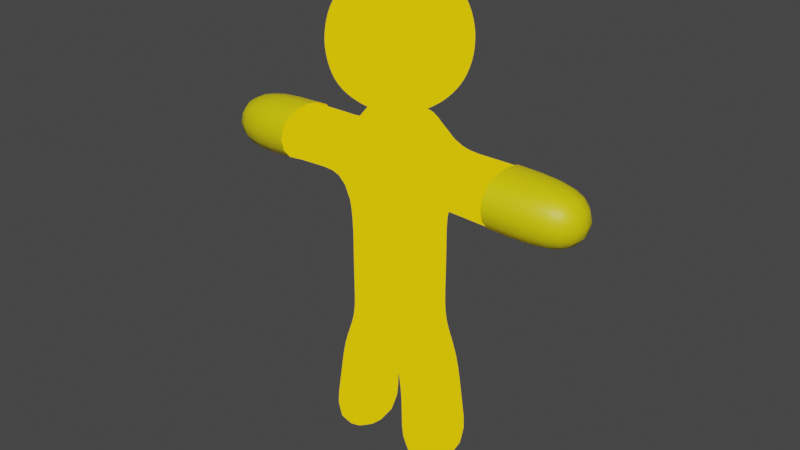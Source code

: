 # Source: Player.blend  (saved by Blender 3.4.6; exported with 4.5.12 LTS)
import bpy
from mathutils import Matrix  # noqa: F401  (used for matrix-valued properties, if any)

bpy.ops.wm.read_factory_settings(use_empty=True)
scene = bpy.context.scene
scene.name = 'Scene'

# ---- collections
col_collection = bpy.data.collections.new('Collection'); scene.collection.children.link(col_collection)

# ---- materials (node trees are filled in below, after node groups)
mat_material = bpy.data.materials.new('Material')
mat_material.alpha_threshold = 0.0
mat_material.use_transparent_shadow = False
mat_material.roughness = 0.5
mat_material.line_color = (0.0, 0.0, 0.0, 1.0)
mat_material_002 = bpy.data.materials.new('Material.002')
mat_material_002.use_transparent_shadow = False

# ---- node groups
ng_auto_smooth = bpy.data.node_groups.new('Auto Smooth', 'GeometryNodeTree')
_s = ng_auto_smooth.interface.new_socket(name='Geometry', in_out='OUTPUT', socket_type='NodeSocketGeometry')
_s = ng_auto_smooth.interface.new_socket(name='Geometry', in_out='INPUT', socket_type='NodeSocketGeometry')
_s = ng_auto_smooth.interface.new_socket(name='Angle', in_out='INPUT', socket_type='NodeSocketFloat')
_s.subtype = 'ANGLE'
_s.min_value = 0.0
_s.max_value = 3.142
ng_auto_smooth.is_modifier = True
_N = ng_auto_smooth.nodes; _L = ng_auto_smooth.links
n0 = _N.new('NodeGroupOutput'); n0.name = 'Group Output'; n0.location = (480, -100)
n1 = _N.new('NodeGroupInput'); n1.name = 'Group Input'; n1.location = (-420, -300)
n2 = _N.new('NodeGroupInput'); n2.name = 'Group Input.001'; n2.location = (-60, -100)
n3 = _N.new('GeometryNodeSetShadeSmooth'); n3.name = 'Set Shade Smooth'; n3.location = (120, -100)
n3.domain = 'EDGE'
n4 = _N.new('GeometryNodeSetShadeSmooth'); n4.name = 'Set Shade Smooth.001'; n4.location = (300, -100)
n5 = _N.new('GeometryNodeInputMeshEdgeAngle'); n5.name = 'Edge Angle'; n5.location = (-420, -220)
n6 = _N.new('GeometryNodeInputEdgeSmooth'); n6.name = 'Is Edge Smooth'; n6.location = (-60, -160)
n7 = _N.new('GeometryNodeInputShadeSmooth'); n7.name = 'Is Face Smooth'; n7.location = (-240, -340)
n8 = _N.new('FunctionNodeBooleanMath'); n8.name = 'Boolean Math'; n8.location = (-60, -220)
n9 = _N.new('FunctionNodeCompare'); n9.name = 'Compare'; n9.location = (-240, -180)
n9.operation = 'LESS_EQUAL'
_L.new(n5.outputs[0], n9.inputs[0])
_L.new(n4.outputs[0], n0.inputs[0])
_L.new(n1.outputs[1], n9.inputs[1])
_L.new(n9.outputs[0], n8.inputs[0])
_L.new(n7.outputs[0], n8.inputs[1])
_L.new(n2.outputs[0], n3.inputs[0])
_L.new(n6.outputs[0], n3.inputs[1])
_L.new(n3.outputs[0], n4.inputs[0])
_L.new(n8.outputs[0], n3.inputs[2])
n0.is_active_output = True

# ---- material node trees
mat_material.use_nodes = True; mat_material.node_tree.nodes.clear()
_N = mat_material.node_tree.nodes; _L = mat_material.node_tree.links
n0 = _N.new('ShaderNodeOutputMaterial'); n0.name = 'Material Output'; n0.location = (300, 300)
n1 = _N.new('ShaderNodeBackground'); n1.name = 'Background'; n1.location = (10, 300)
n1.inputs[0].default_value = (1.0, 0.6378, 0.002064, 1.0)
_L.new(n1.outputs[0], n0.inputs[0])
n0.is_active_output = True
mat_material_002.use_nodes = True; mat_material_002.node_tree.nodes.clear()
_N = mat_material_002.node_tree.nodes; _L = mat_material_002.node_tree.links
n0 = _N.new('ShaderNodeBsdfPrincipled'); n0.name = 'Principled BSDF'; n0.location = (10, 300)
n0.distribution = 'GGX'
n0.subsurface_method = 'RANDOM_WALK_SKIN'
n0.inputs[0].default_value = (0.8, 0.6902, 0.0, 1.0)
n0.inputs[3].default_value = 1.45
n0.inputs[27].default_value = (0.0, 0.0, 0.0, 1.0)
n0.inputs[28].default_value = 1.0
n1 = _N.new('ShaderNodeOutputMaterial'); n1.name = 'Material Output'; n1.location = (300, 300)
_L.new(n0.outputs[0], n1.inputs[0])
n1.is_active_output = True

# ---- world
world_world = bpy.data.worlds.new('World'); scene.world = world_world
world_world.use_nodes = True; world_world.node_tree.nodes.clear()
_N = world_world.node_tree.nodes; _L = world_world.node_tree.links
n0 = _N.new('ShaderNodeOutputWorld'); n0.name = 'World Output'; n0.location = (300, 300)
n1 = _N.new('ShaderNodeBackground'); n1.name = 'Background'; n1.location = (10, 300)
n1.inputs[0].default_value = (0.05088, 0.05088, 0.05088, 1.0)
_L.new(n1.outputs[0], n0.inputs[0])
n0.is_active_output = True
world_world.color = (0.05088, 0.05088, 0.05088)
world_world.use_sun_shadow = False
world_world.sun_shadow_jitter_overblur = 0.0

# ---- meshes
me_cube_002 = bpy.data.meshes.new('Cube.002')
me_cube_002.from_pydata([(-1.548, -0.9721, -0.9234), (-1.114, -1.0, 1.0), (-1.548, 1.028, -0.9234), (-1.114, 1.0, 1.0), (-1.114, -1.0, 3.706), (-1.091, 0.993, 3.333), (-1.114, -1.0, 5.017), (-1.114, 1.0, 5.017), (-0.3387, 1.0, -0.9058), (0.0, 1.0, 1.0), (-0.3387, -1.0, -0.9058), (0.0, -1.0, 1.0), (0.0, 1.0, 3.333), (0.0, -1.0, 3.431), (0.0, 1.0, 5.017), (0.0, -1.0, 5.017), (-5.111, -0.8284, 3.314), (-5.138, 0.8357, 3.353), (-5.111, -0.8284, 5.017), (-5.111, 0.829, 5.017), (-2.06, 1.087, -3.911), (-2.06, -1.084, -3.911), (-0.3454, 1.087, -3.911), (-0.3454, -1.084, -3.911), (-0.8302, -0.3121, 5.8), (-0.8302, 0.3787, 5.8), (0.0, -0.3121, 5.8), (0.0, 0.3787, 5.8), (-1.114, 1.0, 2.276), (-1.114, -1.0, 2.057), (0.0, -1.0, 2.057), (0.0, 1.0, 2.276), (-2.884, -1.0, 5.017), (-2.884, -1.0, 3.589), (-2.884, 1.0, 5.017), (-2.88, 0.9991, 3.403), (-1.086, -1.0, 0.0), (-1.086, 1.0, 0.0), (0.0, -1.0, -0.7095), (0.0, 1.0, -0.7095), (-0.3738, 0.9418, -2.408), (-1.793, 0.9662, -2.426), (-1.793, -0.9157, -2.426), (-0.3738, -0.94, -2.408), (1.548, -0.9721, -0.9234), (1.114, -1.0, 1.0), (1.548, 1.028, -0.9234), (1.114, 1.0, 1.0), (1.114, -1.0, 3.693), (1.091, 0.993, 3.333), (1.114, -1.0, 5.017), (1.114, 1.0, 5.017), (0.3387, 1.0, -0.9058), (0.3387, -1.0, -0.9058), (5.111, -0.8284, 3.314), (5.138, 0.8357, 3.353), (5.111, -0.8284, 5.017), (5.111, 0.829, 5.017), (2.06, 1.087, -3.911), (2.06, -1.084, -3.911), (0.3454, 1.087, -3.911), (0.3454, -1.084, -3.911), (0.8302, -0.3121, 5.8), (0.8302, 0.3787, 5.8), (1.114, 1.0, 2.276), (1.114, -1.0, 2.057), (2.927, -1.0, 5.017), (2.927, -1.0, 3.576), (2.927, 1.0, 5.017), (2.925, 0.9993, 3.401), (1.086, -1.0, 0.0), (1.086, 1.0, 0.0), (0.3738, 0.9418, -2.408), (1.793, 0.9662, -2.426), (1.793, -0.9157, -2.426), (0.3738, -0.94, -2.408), (1.032, 1.032, 8.314), (1.032, 1.032, 6.25), (1.032, -1.032, 8.314), (1.032, -1.032, 6.25), (-1.032, 1.032, 8.314), (-1.032, 1.032, 6.25), (-1.032, -1.032, 8.314), (-1.032, -1.032, 6.25), (-1.183, 0.6124, 6.099), (-1.258, 3.268e-08, 6.023), (-1.183, -0.6124, 6.099), (0.6124, 1.183, 6.099), (1.154e-08, 1.258, 6.023), (-0.6124, 1.183, 6.099), (1.183, 1.183, 7.894), (1.258, 1.258, 7.282), (1.183, 1.183, 6.669), (-1.183, -1.183, 6.669), (-1.258, -1.258, 7.282), (-1.183, -1.183, 7.894), (1.183, -1.183, 7.894), (1.258, -1.258, 7.282), (1.183, -1.183, 6.669), (-1.183, 1.183, 7.894), (-1.258, 1.258, 7.282), (-1.183, 1.183, 6.669), (0.6124, -1.183, 8.465), (-3.845e-09, -1.258, 8.54), (-0.6124, -1.183, 8.465), (1.183, 0.6124, 8.465), (1.258, -3.845e-09, 8.54), (1.183, -0.6124, 8.465), (-0.6124, -1.183, 6.099), (-1.923e-09, -1.258, 6.023), (0.6124, -1.183, 6.099), (-1.183, -0.6124, 8.465), (-1.258, 1.346e-08, 8.54), (-1.183, 0.6124, 8.465), (-0.6124, 1.183, 8.465), (3.845e-09, 1.258, 8.54), (0.6124, 1.183, 8.465), (1.183, -0.6124, 6.099), (1.258, -3.845e-09, 6.023), (1.183, 0.6124, 6.099), (0.6527, 0.6527, 8.787), (1.154e-08, 0.6877, 8.896), (-0.6527, 0.6527, 8.787), (0.6877, -1.346e-08, 8.896), (-1.346e-08, 1.73e-08, 9.015), (-0.6877, 1.154e-08, 8.896), (0.6527, -0.6527, 8.787), (-2.307e-08, -0.6877, 8.896), (-0.6527, -0.6527, 8.787), (0.6527, -1.505, 6.629), (0.6877, -1.614, 7.282), (0.6527, -1.505, 7.934), (-2.115e-08, -1.614, 6.594), (2.692e-08, -1.733, 7.282), (1.923e-08, -1.614, 7.97), (-0.6527, -1.505, 6.629), (-0.6877, -1.614, 7.282), (-0.6527, -1.505, 7.934), (-1.505, -0.6527, 6.629), (-1.614, -0.6877, 7.282), (-1.505, -0.6527, 7.934), (-1.614, 5.191e-08, 6.594), (-1.733, 2.115e-08, 7.282), (-1.614, -3.845e-09, 7.97), (-1.505, 0.6527, 6.629), (-1.614, 0.6877, 7.282), (-1.505, 0.6527, 7.934), (-0.6527, 0.6527, 5.777), (-1.538e-08, 0.6877, 5.668), (0.6527, 0.6527, 5.777), (-0.6877, -2.884e-08, 5.668), (0.0, -1.154e-08, 5.549), (0.6877, 1.154e-08, 5.668), (-0.6527, -0.6527, 5.777), (3.076e-08, -0.6877, 5.668), (0.6527, -0.6527, 5.777), (1.505, 0.6527, 6.629), (1.614, 0.6877, 7.282), (1.505, 0.6527, 7.934), (1.614, -2.884e-08, 6.594), (1.733, 1.923e-08, 7.282), (1.614, 1.923e-08, 7.97), (1.505, -0.6527, 6.629), (1.614, -0.6877, 7.282), (1.505, -0.6527, 7.934), (-0.6527, 1.505, 6.629), (-0.6877, 1.614, 7.282), (-0.6527, 1.505, 7.934), (4.422e-08, 1.614, 6.594), (2.692e-08, 1.733, 7.282), (-1.154e-08, 1.614, 7.97), (0.6527, 1.505, 6.629), (0.6877, 1.614, 7.282), (0.6527, 1.505, 7.934), (2.021, -1.0, 3.634), (2.008, 0.9961, 3.367), (2.021, -1.0, 5.017), (2.021, 1.0, 5.017), (-1.999, -1.0, 3.648), (-1.986, 0.9961, 3.368), (-1.999, -1.0, 5.017), (-1.999, 1.0, 5.017)], [], [(36, 1, 3, 37), (38, 11, 1, 36), (31, 28, 5, 12), (28, 29, 4, 5), (6, 15, 26, 24), (33, 32, 18, 16), (12, 5, 7, 14), (4, 13, 15, 6), (29, 30, 13, 4), (72, 60, 61, 75), (37, 3, 9, 39), (17, 16, 18, 19), (32, 34, 19, 18), (35, 33, 16, 17), (34, 35, 17, 19), (20, 22, 23, 21), (41, 40, 22, 20), (43, 42, 21, 23), (42, 41, 20, 21), (27, 25, 24, 26), (15, 14, 27, 26), (7, 6, 24, 25), (14, 7, 25, 27), (1, 11, 30, 29), (3, 1, 29, 28), (9, 3, 28, 31), (181, 179, 35, 34), (179, 178, 33, 35), (180, 181, 34, 32), (178, 180, 32, 33), (2, 37, 39, 8), (10, 38, 36, 0), (0, 36, 37, 2), (8, 10, 43, 40), (0, 2, 41, 42), (10, 0, 42, 43), (2, 8, 40, 41), (70, 71, 47, 45), (38, 70, 45, 11), (31, 12, 49, 64), (64, 49, 48, 65), (50, 62, 26, 15), (67, 54, 56, 66), (12, 14, 51, 49), (48, 50, 15, 13), (65, 48, 13, 30), (71, 39, 9, 47), (55, 57, 56, 54), (66, 56, 57, 68), (69, 55, 54, 67), (68, 57, 55, 69), (58, 59, 61, 60), (73, 58, 60, 72), (75, 61, 59, 74), (74, 59, 58, 73), (27, 26, 62, 63), (51, 63, 62, 50), (14, 27, 63, 51), (45, 65, 30, 11), (47, 64, 65, 45), (9, 31, 64, 47), (177, 68, 69, 175), (175, 69, 67, 174), (176, 66, 68, 177), (174, 67, 66, 176), (46, 52, 39, 71), (53, 44, 70, 38), (44, 46, 71, 70), (52, 72, 75, 53), (44, 74, 73, 46), (53, 75, 74, 44), (46, 73, 72, 52), (120, 121, 124, 123), (121, 122, 125, 124), (123, 124, 127, 126), (124, 125, 128, 127), (76, 116, 120, 105), (116, 115, 121, 120), (115, 114, 122, 121), (114, 80, 113, 122), (122, 113, 112, 125), (125, 112, 111, 128), (128, 111, 82, 104), (127, 128, 104, 103), (126, 127, 103, 102), (107, 126, 102, 78), (106, 123, 126, 107), (105, 120, 123, 106), (129, 130, 133, 132), (130, 131, 134, 133), (132, 133, 136, 135), (133, 134, 137, 136), (79, 98, 129, 110), (98, 97, 130, 129), (97, 96, 131, 130), (96, 78, 102, 131), (131, 102, 103, 134), (134, 103, 104, 137), (137, 104, 82, 95), (136, 137, 95, 94), (135, 136, 94, 93), (108, 135, 93, 83), (109, 132, 135, 108), (110, 129, 132, 109), (138, 139, 142, 141), (139, 140, 143, 142), (141, 142, 145, 144), (142, 143, 146, 145), (83, 93, 138, 86), (93, 94, 139, 138), (94, 95, 140, 139), (95, 82, 111, 140), (140, 111, 112, 143), (143, 112, 113, 146), (146, 113, 80, 99), (145, 146, 99, 100), (144, 145, 100, 101), (84, 144, 101, 81), (85, 141, 144, 84), (86, 138, 141, 85), (147, 148, 151, 150), (148, 149, 152, 151), (150, 151, 154, 153), (151, 152, 155, 154), (81, 89, 147, 84), (89, 88, 148, 147), (88, 87, 149, 148), (87, 77, 119, 149), (149, 119, 118, 152), (152, 118, 117, 155), (155, 117, 79, 110), (154, 155, 110, 109), (153, 154, 109, 108), (86, 153, 108, 83), (85, 150, 153, 86), (84, 147, 150, 85), (156, 157, 160, 159), (157, 158, 161, 160), (159, 160, 163, 162), (160, 161, 164, 163), (77, 92, 156, 119), (92, 91, 157, 156), (91, 90, 158, 157), (90, 76, 105, 158), (158, 105, 106, 161), (161, 106, 107, 164), (164, 107, 78, 96), (163, 164, 96, 97), (162, 163, 97, 98), (117, 162, 98, 79), (118, 159, 162, 117), (119, 156, 159, 118), (165, 166, 169, 168), (166, 167, 170, 169), (168, 169, 172, 171), (169, 170, 173, 172), (81, 101, 165, 89), (101, 100, 166, 165), (100, 99, 167, 166), (99, 80, 114, 167), (167, 114, 115, 170), (170, 115, 116, 173), (173, 116, 76, 90), (172, 173, 90, 91), (171, 172, 91, 92), (87, 171, 92, 77), (88, 168, 171, 87), (89, 165, 168, 88), (40, 43, 23, 22), (48, 174, 176, 50), (50, 176, 177, 51), (49, 175, 174, 48), (51, 177, 175, 49), (4, 6, 180, 178), (6, 7, 181, 180), (5, 4, 178, 179), (7, 5, 179, 181), (10, 8, 39, 52, 53, 38)])
me_cube_002.polygons.foreach_set('use_smooth', [1, 1, 1, 1, 1, 1, 1, 1, 1, 1, 1, 1, 1, 1, 1, 1, 1, 1, 1, 1, 0, 1, 1, 1, 1, 1, 1, 1, 1, 1, 1, 1, 1, 1, 1, 1, 1, 1, 1, 1, 1, 1, 1, 1, 1, 1, 1, 1, 1, 1, 1, 1, 1, 1, 1, 1, 1, 1, 1, 1, 1, 1, 1, 1, 1, 1, 1, 1, 1, 1, 1, 1, 1, 1, 1, 1, 1, 1, 1, 1, 1, 1, 1, 1, 1, 1, 1, 1, 1, 1, 1, 1, 1, 1, 1, 1, 1, 1, 1, 1, 1, 1, 1, 1, 1, 1, 1, 1, 1, 1, 1, 1, 1, 1, 1, 1, 1, 1, 1, 1, 1, 1, 1, 1, 1, 1, 1, 1, 1, 1, 1, 1, 1, 1, 1, 1, 1, 1, 1, 1, 1, 1, 1, 1, 1, 1, 1, 1, 1, 1, 1, 1, 1, 1, 1, 1, 1, 1, 1, 1, 1, 1, 1, 1, 1, 1, 1, 1, 1, 1, 1, 1, 1, 1, 1, 1, 1, 1])
_uv = me_cube_002.uv_layers.new(name='UVMap')
_uv.uv.foreach_set('vector', [0.5, 0.0, 0.625, 0.0, 0.625, 0.25, 0.5, 0.25, 0.5, 0.875, 0.625, 0.875, 0.625, 1.0, 0.5, 1.0, 0.625, 0.375, 0.625, 0.25, 0.625, 0.25, 0.625, 0.375, 0.625, 0.25, 0.625, 0.0, 0.625, 0.001823, 0.625, 0.25, 0.625, 1.0, 0.625, 0.875, 0.625, 0.875, 0.625, 1.0, 0.625, 1.0, 0.625, 1.0, 0.625, 1.0, 0.625, 1.0, 0.625, 0.375, 0.625, 0.25, 0.625, 0.25, 0.625, 0.375, 0.625, 1.0, 0.625, 0.875, 0.625, 0.875, 0.625, 1.0, 0.625, 1.0, 0.625, 0.875, 0.625, 0.875, 0.625, 1.0, 0.0, 0.0, 0.0, 0.0, 0.0, 0.0, 0.0, 0.0, 0.5, 0.25, 0.625, 0.25, 0.625, 0.375, 0.5, 0.375, 0.625, 0.25, 0.625, 0.0, 0.625, 0.0, 0.625, 0.25, 0.875, 0.75, 0.875, 0.5, 0.875, 0.5, 0.875, 0.75, 0.625, 0.25, 0.625, 0.0007816, 0.625, 0.0, 0.625, 0.25, 0.625, 0.25, 0.625, 0.25, 0.625, 0.25, 0.625, 0.25, 0.125, 0.5, 0.25, 0.5, 0.25, 0.75, 0.125, 0.75, 0.375, 0.25, 0.375, 0.375, 0.375, 0.375, 0.375, 0.25, 0.375, 0.875, 0.375, 1.0, 0.375, 1.0, 0.375, 0.875, 0.375, 0.0, 0.375, 0.25, 0.375, 0.25, 0.375, 0.0, 0.75, 0.5, 0.875, 0.5, 0.875, 0.75, 0.75, 0.75, 0.0, 0.0, 0.0, 0.0, 0.0, 0.0, 0.0, 0.0, 0.875, 0.5, 0.875, 0.75, 0.875, 0.75, 0.875, 0.5, 0.625, 0.375, 0.625, 0.25, 0.625, 0.25, 0.625, 0.375, 0.625, 1.0, 0.625, 0.875, 0.625, 0.875, 0.625, 1.0, 0.625, 0.25, 0.625, 0.0, 0.625, 0.0, 0.625, 0.25, 0.625, 0.375, 0.625, 0.25, 0.625, 0.25, 0.625, 0.375, 0.625, 0.25, 0.625, 0.25, 0.625, 0.25, 0.625, 0.25, 0.625, 0.25, 0.625, 0.001302, 0.625, 0.0007816, 0.625, 0.25, 0.875, 0.75, 0.875, 0.5, 0.875, 0.5, 0.875, 0.75, 0.625, 1.0, 0.625, 1.0, 0.625, 1.0, 0.625, 1.0, 0.375, 0.25, 0.5, 0.25, 0.5, 0.375, 0.375, 0.375, 0.375, 0.875, 0.5, 0.875, 0.5, 1.0, 0.375, 1.0, 0.375, 0.0, 0.5, 0.0, 0.5, 0.25, 0.375, 0.25, 0.0, 0.0, 0.0, 0.0, 0.0, 0.0, 0.0, 0.0, 0.375, 0.0, 0.375, 0.25, 0.375, 0.25, 0.375, 0.0, 0.375, 0.875, 0.375, 1.0, 0.375, 1.0, 0.375, 0.875, 0.375, 0.25, 0.375, 0.375, 0.375, 0.375, 0.375, 0.25, 0.5, 0.0, 0.5, 0.25, 0.625, 0.25, 0.625, 0.0, 0.5, 0.875, 0.5, 1.0, 0.625, 1.0, 0.625, 0.875, 0.625, 0.375, 0.625, 0.375, 0.625, 0.25, 0.625, 0.25, 0.625, 0.25, 0.625, 0.25, 0.625, 0.001791, 0.625, 0.0, 0.625, 1.0, 0.625, 1.0, 0.625, 0.875, 0.625, 0.875, 0.625, 1.0, 0.625, 1.0, 0.625, 1.0, 0.625, 1.0, 0.625, 0.375, 0.625, 0.375, 0.625, 0.25, 0.625, 0.25, 0.625, 1.0, 0.625, 1.0, 0.625, 0.875, 0.625, 0.875, 0.625, 1.0, 0.625, 1.0, 0.625, 0.875, 0.625, 0.875, 0.5, 0.25, 0.5, 0.375, 0.625, 0.375, 0.625, 0.25, 0.625, 0.25, 0.625, 0.25, 0.625, 0.0, 0.625, 0.0, 0.875, 0.75, 0.875, 0.75, 0.875, 0.5, 0.875, 0.5, 0.625, 0.25, 0.625, 0.25, 0.625, 0.0, 0.625, 0.0007217, 0.625, 0.25, 0.625, 0.25, 0.625, 0.25, 0.625, 0.25, 0.125, 0.5, 0.125, 0.75, 0.25, 0.75, 0.25, 0.5, 0.375, 0.25, 0.375, 0.25, 0.375, 0.375, 0.375, 0.375, 0.375, 0.875, 0.375, 0.875, 0.375, 1.0, 0.375, 1.0, 0.375, 0.0, 0.375, 0.0, 0.375, 0.25, 0.375, 0.25, 0.75, 0.5, 0.75, 0.75, 0.875, 0.75, 0.875, 0.5, 0.875, 0.5, 0.875, 0.5, 0.875, 0.75, 0.875, 0.75, 0.625, 0.375, 0.625, 0.375, 0.625, 0.25, 0.625, 0.25, 0.625, 1.0, 0.625, 1.0, 0.625, 0.875, 0.625, 0.875, 0.625, 0.25, 0.625, 0.25, 0.625, 0.0, 0.625, 0.0, 0.625, 0.375, 0.625, 0.375, 0.625, 0.25, 0.625, 0.25, 0.625, 0.25, 0.625, 0.25, 0.625, 0.25, 0.625, 0.25, 0.625, 0.25, 0.625, 0.25, 0.625, 0.0007217, 0.625, 0.001256, 0.875, 0.75, 0.875, 0.75, 0.875, 0.5, 0.875, 0.5, 0.625, 1.0, 0.625, 1.0, 0.625, 1.0, 0.625, 1.0, 0.375, 0.25, 0.375, 0.375, 0.5, 0.375, 0.5, 0.25, 0.375, 0.875, 0.375, 1.0, 0.5, 1.0, 0.5, 0.875, 0.375, 0.0, 0.375, 0.25, 0.5, 0.25, 0.5, 0.0, 0.0, 0.0, 0.0, 0.0, 0.0, 0.0, 0.0, 0.0, 0.375, 0.0, 0.375, 0.0, 0.375, 0.25, 0.375, 0.25, 0.375, 0.875, 0.375, 0.875, 0.375, 1.0, 0.375, 1.0, 0.375, 0.25, 0.375, 0.25, 0.375, 0.375, 0.375, 0.375, 0.6875, 0.5625, 0.75, 0.5625, 0.75, 0.625, 0.6875, 0.625, 0.75, 0.5625, 0.8125, 0.5625, 0.8125, 0.625, 0.75, 0.625, 0.6875, 0.625, 0.75, 0.625, 0.75, 0.6875, 0.6875, 0.6875, 0.75, 0.625, 0.8125, 0.625, 0.8125, 0.6875, 0.75, 0.6875, 0.625, 0.5, 0.6875, 0.5, 0.6875, 0.5625, 0.625, 0.5625, 0.6875, 0.5, 0.75, 0.5, 0.75, 0.5625, 0.6875, 0.5625, 0.75, 0.5, 0.8125, 0.5, 0.8125, 0.5625, 0.75, 0.5625, 0.8125, 0.5, 0.875, 0.5, 0.875, 0.5625, 0.8125, 0.5625, 0.8125, 0.5625, 0.875, 0.5625, 0.875, 0.625, 0.8125, 0.625, 0.8125, 0.625, 0.875, 0.625, 0.875, 0.6875, 0.8125, 0.6875, 0.8125, 0.6875, 0.875, 0.6875, 0.875, 0.75, 0.8125, 0.75, 0.75, 0.6875, 0.8125, 0.6875, 0.8125, 0.75, 0.75, 0.75, 0.6875, 0.6875, 0.75, 0.6875, 0.75, 0.75, 0.6875, 0.75, 0.625, 0.6875, 0.6875, 0.6875, 0.6875, 0.75, 0.625, 0.75, 0.625, 0.625, 0.6875, 0.625, 0.6875, 0.6875, 0.625, 0.6875, 0.625, 0.5625, 0.6875, 0.5625, 0.6875, 0.625, 0.625, 0.625, 0.4375, 0.8125, 0.5, 0.8125, 0.5, 0.875, 0.4375, 0.875, 0.5, 0.8125, 0.5625, 0.8125, 0.5625, 0.875, 0.5, 0.875, 0.4375, 0.875, 0.5, 0.875, 0.5, 0.9375, 0.4375, 0.9375, 0.5, 0.875, 0.5625, 0.875, 0.5625, 0.9375, 0.5, 0.9375, 0.375, 0.75, 0.4375, 0.75, 0.4375, 0.8125, 0.375, 0.8125, 0.4375, 0.75, 0.5, 0.75, 0.5, 0.8125, 0.4375, 0.8125, 0.5, 0.75, 0.5625, 0.75, 0.5625, 0.8125, 0.5, 0.8125, 0.5625, 0.75, 0.625, 0.75, 0.625, 0.8125, 0.5625, 0.8125, 0.5625, 0.8125, 0.625, 0.8125, 0.625, 0.875, 0.5625, 0.875, 0.5625, 0.875, 0.625, 0.875, 0.625, 0.9375, 0.5625, 0.9375, 0.5625, 0.9375, 0.625, 0.9375, 0.625, 1.0, 0.5625, 1.0, 0.5, 0.9375, 0.5625, 0.9375, 0.5625, 1.0, 0.5, 1.0, 0.4375, 0.9375, 0.5, 0.9375, 0.5, 1.0, 0.4375, 1.0, 0.375, 0.9375, 0.4375, 0.9375, 0.4375, 1.0, 0.375, 1.0, 0.375, 0.875, 0.4375, 0.875, 0.4375, 0.9375, 0.375, 0.9375, 0.375, 0.8125, 0.4375, 0.8125, 0.4375, 0.875, 0.375, 0.875, 0.4375, 0.0625, 0.5, 0.0625, 0.5, 0.125, 0.4375, 0.125, 0.5, 0.0625, 0.5625, 0.0625, 0.5625, 0.125, 0.5, 0.125, 0.4375, 0.125, 0.5, 0.125, 0.5, 0.1875, 0.4375, 0.1875, 0.5, 0.125, 0.5625, 0.125, 0.5625, 0.1875, 0.5, 0.1875, 0.375, 0.0, 0.4375, 0.0, 0.4375, 0.0625, 0.375, 0.0625, 0.4375, 0.0, 0.5, 0.0, 0.5, 0.0625, 0.4375, 0.0625, 0.5, 0.0, 0.5625, 0.0, 0.5625, 0.0625, 0.5, 0.0625, 0.5625, 0.0, 0.625, 0.0, 0.625, 0.0625, 0.5625, 0.0625, 0.5625, 0.0625, 0.625, 0.0625, 0.625, 0.125, 0.5625, 0.125, 0.5625, 0.125, 0.625, 0.125, 0.625, 0.1875, 0.5625, 0.1875, 0.5625, 0.1875, 0.625, 0.1875, 0.625, 0.25, 0.5625, 0.25, 0.5, 0.1875, 0.5625, 0.1875, 0.5625, 0.25, 0.5, 0.25, 0.4375, 0.1875, 0.5, 0.1875, 0.5, 0.25, 0.4375, 0.25, 0.375, 0.1875, 0.4375, 0.1875, 0.4375, 0.25, 0.375, 0.25, 0.375, 0.125, 0.4375, 0.125, 0.4375, 0.1875, 0.375, 0.1875, 0.375, 0.0625, 0.4375, 0.0625, 0.4375, 0.125, 0.375, 0.125, 0.1875, 0.5625, 0.25, 0.5625, 0.25, 0.625, 0.1875, 0.625, 0.25, 0.5625, 0.3125, 0.5625, 0.3125, 0.625, 0.25, 0.625, 0.1875, 0.625, 0.25, 0.625, 0.25, 0.6875, 0.1875, 0.6875, 0.25, 0.625, 0.3125, 0.625, 0.3125, 0.6875, 0.25, 0.6875, 0.125, 0.5, 0.1875, 0.5, 0.1875, 0.5625, 0.125, 0.5625, 0.1875, 0.5, 0.25, 0.5, 0.25, 0.5625, 0.1875, 0.5625, 0.25, 0.5, 0.3125, 0.5, 0.3125, 0.5625, 0.25, 0.5625, 0.3125, 0.5, 0.375, 0.5, 0.375, 0.5625, 0.3125, 0.5625, 0.3125, 0.5625, 0.375, 0.5625, 0.375, 0.625, 0.3125, 0.625, 0.3125, 0.625, 0.375, 0.625, 0.375, 0.6875, 0.3125, 0.6875, 0.3125, 0.6875, 0.375, 0.6875, 0.375, 0.75, 0.3125, 0.75, 0.25, 0.6875, 0.3125, 0.6875, 0.3125, 0.75, 0.25, 0.75, 0.1875, 0.6875, 0.25, 0.6875, 0.25, 0.75, 0.1875, 0.75, 0.125, 0.6875, 0.1875, 0.6875, 0.1875, 0.75, 0.125, 0.75, 0.125, 0.625, 0.1875, 0.625, 0.1875, 0.6875, 0.125, 0.6875, 0.125, 0.5625, 0.1875, 0.5625, 0.1875, 0.625, 0.125, 0.625, 0.4375, 0.5625, 0.5, 0.5625, 0.5, 0.625, 0.4375, 0.625, 0.5, 0.5625, 0.5625, 0.5625, 0.5625, 0.625, 0.5, 0.625, 0.4375, 0.625, 0.5, 0.625, 0.5, 0.6875, 0.4375, 0.6875, 0.5, 0.625, 0.5625, 0.625, 0.5625, 0.6875, 0.5, 0.6875, 0.375, 0.5, 0.4375, 0.5, 0.4375, 0.5625, 0.375, 0.5625, 0.4375, 0.5, 0.5, 0.5, 0.5, 0.5625, 0.4375, 0.5625, 0.5, 0.5, 0.5625, 0.5, 0.5625, 0.5625, 0.5, 0.5625, 0.5625, 0.5, 0.625, 0.5, 0.625, 0.5625, 0.5625, 0.5625, 0.5625, 0.5625, 0.625, 0.5625, 0.625, 0.625, 0.5625, 0.625, 0.5625, 0.625, 0.625, 0.625, 0.625, 0.6875, 0.5625, 0.6875, 0.5625, 0.6875, 0.625, 0.6875, 0.625, 0.75, 0.5625, 0.75, 0.5, 0.6875, 0.5625, 0.6875, 0.5625, 0.75, 0.5, 0.75, 0.4375, 0.6875, 0.5, 0.6875, 0.5, 0.75, 0.4375, 0.75, 0.375, 0.6875, 0.4375, 0.6875, 0.4375, 0.75, 0.375, 0.75, 0.375, 0.625, 0.4375, 0.625, 0.4375, 0.6875, 0.375, 0.6875, 0.375, 0.5625, 0.4375, 0.5625, 0.4375, 0.625, 0.375, 0.625, 0.4375, 0.3125, 0.5, 0.3125, 0.5, 0.375, 0.4375, 0.375, 0.5, 0.3125, 0.5625, 0.3125, 0.5625, 0.375, 0.5, 0.375, 0.4375, 0.375, 0.5, 0.375, 0.5, 0.4375, 0.4375, 0.4375, 0.5, 0.375, 0.5625, 0.375, 0.5625, 0.4375, 0.5, 0.4375, 0.375, 0.25, 0.4375, 0.25, 0.4375, 0.3125, 0.375, 0.3125, 0.4375, 0.25, 0.5, 0.25, 0.5, 0.3125, 0.4375, 0.3125, 0.5, 0.25, 0.5625, 0.25, 0.5625, 0.3125, 0.5, 0.3125, 0.5625, 0.25, 0.625, 0.25, 0.625, 0.3125, 0.5625, 0.3125, 0.5625, 0.3125, 0.625, 0.3125, 0.625, 0.375, 0.5625, 0.375, 0.5625, 0.375, 0.625, 0.375, 0.625, 0.4375, 0.5625, 0.4375, 0.5625, 0.4375, 0.625, 0.4375, 0.625, 0.5, 0.5625, 0.5, 0.5, 0.4375, 0.5625, 0.4375, 0.5625, 0.5, 0.5, 0.5, 0.4375, 0.4375, 0.5, 0.4375, 0.5, 0.5, 0.4375, 0.5, 0.375, 0.4375, 0.4375, 0.4375, 0.4375, 0.5, 0.375, 0.5, 0.375, 0.375, 0.4375, 0.375, 0.4375, 0.4375, 0.375, 0.4375, 0.375, 0.3125, 0.4375, 0.3125, 0.4375, 0.375, 0.375, 0.375, 0.0, 0.0, 0.0, 0.0, 0.0, 0.0, 0.0, 0.0, 0.625, 1.0, 0.625, 1.0, 0.625, 1.0, 0.625, 1.0, 0.875, 0.75, 0.875, 0.75, 0.875, 0.5, 0.875, 0.5, 0.625, 0.25, 0.625, 0.25, 0.625, 0.001256, 0.625, 0.001791, 0.625, 0.25, 0.625, 0.25, 0.625, 0.25, 0.625, 0.25, 0.625, 1.0, 0.625, 1.0, 0.625, 1.0, 0.625, 1.0, 0.875, 0.75, 0.875, 0.5, 0.875, 0.5, 0.875, 0.75, 0.625, 0.25, 0.625, 0.001823, 0.625, 0.001302, 0.625, 0.25, 0.625, 0.25, 0.625, 0.25, 0.625, 0.25, 0.625, 0.25, 0.375, 0.875, 0.375, 0.375, 0.5, 0.375, 0.0, 0.0, 0.375, 0.875, 0.5, 0.875])
me_cube_002.materials.append(mat_material)
me_cube_002.update()
me_cube_005 = bpy.data.meshes.new('Cube.005')
me_cube_005.from_pydata([(-5.329, -0.8636, 3.275), (-5.357, 0.8711, 3.316), (-5.329, -0.8636, 5.051), (-5.329, 0.8642, 5.051), (-3.006, -1.042, 5.051), (-3.006, -1.042, 3.563), (-3.006, 1.042, 5.051), (-3.003, 1.041, 3.368), (5.328, -0.8636, 3.275), (5.356, 0.8711, 3.316), (5.328, -0.8636, 5.051), (5.328, 0.8642, 5.051), (3.051, -1.042, 5.051), (3.051, -1.042, 3.548), (3.051, 1.042, 5.051), (3.049, 1.042, 3.366)], [], [(5, 4, 2, 0), (1, 0, 2, 3), (4, 6, 3, 2), (7, 5, 0, 1), (6, 7, 1, 3), (13, 8, 10, 12), (9, 11, 10, 8), (12, 10, 11, 14), (15, 9, 8, 13), (14, 11, 9, 15)])
me_cube_005.polygons.foreach_set('use_smooth', [True] * 10)
_uv = me_cube_005.uv_layers.new(name='UVMap')
_uv.uv.foreach_set('vector', [0.625, 1.0, 0.625, 1.0, 0.625, 1.0, 0.625, 1.0, 0.625, 0.25, 0.625, 0.0, 0.625, 0.0, 0.625, 0.25, 0.875, 0.75, 0.875, 0.5, 0.875, 0.5, 0.875, 0.75, 0.625, 0.25, 0.625, 0.0007816, 0.625, 0.0, 0.625, 0.25, 0.625, 0.25, 0.625, 0.25, 0.625, 0.25, 0.625, 0.25, 0.625, 1.0, 0.625, 1.0, 0.625, 1.0, 0.625, 1.0, 0.625, 0.25, 0.625, 0.25, 0.625, 0.0, 0.625, 0.0, 0.875, 0.75, 0.875, 0.75, 0.875, 0.5, 0.875, 0.5, 0.625, 0.25, 0.625, 0.25, 0.625, 0.0, 0.625, 0.0007217, 0.625, 0.25, 0.625, 0.25, 0.625, 0.25, 0.625, 0.25])
me_cube_005.materials.append(mat_material_002)
me_cube_005.update()
arm_armature = bpy.data.armatures.new('Armature')  # bones are not reproduced

# ---- objects
ob_cube_001 = bpy.data.objects.new('Cube.001', me_cube_002)
ob_armature = bpy.data.objects.new('Armature', arm_armature)
ob_cube_004 = bpy.data.objects.new('Cube.004', me_cube_005)

# ---- transforms, parenting, visibility, modifiers, constraints
ob_cube_001.parent = ob_armature
ob_cube_001.matrix_parent_inverse = Matrix(((0.6783, -0.0, 0.0, -0.0), (-0.0, 0.6783, -0.0, 0.0), (0.0, -0.0, 0.6783, -2.425), (-0.0, 0.0, -0.0, 1.0)))
ob_cube_001.location = (0.0, 0.0, 3.855)
_vg = ob_cube_001.vertex_groups.new(name='Bone')
for _i, _w in zip([1, 3, 8, 9, 10, 11, 28, 29, 30, 31, 36, 37, 38, 39, 45, 47, 52, 53, 64, 65, 70, 71], [0.6967, 0.7046, 0.09746, 0.788, 0.06907, 0.7838, 0.1062, 0.1077, 0.1102, 0.1017, 0.1546, 0.1512, 0.5859, 0.543, 0.6965, 0.7045, 0.09746, 0.06907, 0.1063, 0.1079, 0.1545, 0.1512]): _vg.add([_i], _w, 'REPLACE')
_vg = ob_cube_001.vertex_groups.new(name='Bone.001')
for _i, _w in zip([1, 3, 4, 5, 9, 11, 12, 13, 28, 29, 30, 31, 45, 47, 48, 49, 64, 65], [0.1263, 0.1213, 0.06391, 0.08929, 0.1057, 0.1155, 0.09184, 0.08102, 0.73, 0.7468, 0.7718, 0.7592, 0.1264, 0.1213, 0.06456, 0.08889, 0.7295, 0.7462]): _vg.add([_i], _w, 'REPLACE')
_vg = ob_cube_001.vertex_groups.new(name='Bone.002')
for _i, _w in zip([4, 5, 12, 13, 30, 31, 48, 49], [0.07518, 0.08205, 0.6259, 0.64, 0.05475, 0.07059, 0.07533, 0.08157]): _vg.add([_i], _w, 'REPLACE')
_vg = ob_cube_001.vertex_groups.new(name='Bone.003')
_vg = ob_cube_001.vertex_groups.new(name='Brazo.L')
for _i, _w in zip([12, 13, 14, 15, 25, 26, 27, 48, 49, 50, 51, 55, 62, 63, 64, 65, 66, 67, 68, 69, 174, 175, 176, 177], [0.1021, 0.1015, 0.05174, 0.05174, 0.0002379, 0.06137, 0.08667, 0.7999, 0.765, 0.764, 0.7694, 0.001099, 0.2224, 0.219, 0.1072, 0.08729, 0.09906, 0.0826, 0.09752, 0.0906, 0.8843, 0.8727, 0.8607, 0.8594]): _vg.add([_i], _w, 'REPLACE')
_vg = ob_cube_001.vertex_groups.new(name='Brazo.L.001')
_vg = ob_cube_001.vertex_groups.new(name='Brazo.L.002')
for _i, _w in zip([54, 55, 56, 57, 66, 67, 68, 69, 174, 175, 176, 177], [0.9912, 0.9736, 0.9895, 0.9887, 0.8973, 0.915, 0.8989, 0.9062, 0.09089, 0.09616, 0.107, 0.1084]): _vg.add([_i], _w, 'REPLACE')
_vg = ob_cube_001.vertex_groups.new(name='Bone.004')
for _i, _w in zip([6, 7, 12, 13, 14, 15, 24, 25, 26, 27, 50, 51, 62, 63, 176, 177, 180, 181], [0.1939, 0.183, 0.05949, 0.05908, 0.8656, 0.8664, 0.7416, 0.7394, 0.8585, 0.806, 0.1923, 0.1816, 0.7414, 0.7393, 0.003504, 0.000705, 0.005528, 0.002481]): _vg.add([_i], _w, 'REPLACE')
_vg = ob_cube_001.vertex_groups.new(name='Bone.005')
_vg.add([76, 77, 78, 79, 80, 81, 82, 83, 84, 85, 86, 87, 88, 89, 90, 91, 92, 93, 94, 95, 96, 97, 98, 99, 100, 101, 102, 103, 104, 105, 106, 107, 108, 109, 110, 111, 112, 113, 114, 115, 116, 117, 118, 119, 120, 121, 122, 123, 124, 125, 126, 127, 128, 129, 130, 131, 132, 133, 134, 135, 136, 137, 138, 139, 140, 141, 142, 143, 144, 145, 146, 147, 148, 149, 150, 151, 152, 153, 154, 155, 156, 157, 158, 159, 160, 161, 162, 163, 164, 165, 166, 167, 168, 169, 170, 171, 172, 173], 1.0, 'REPLACE')
_vg = ob_cube_001.vertex_groups.new(name='Brazo.R')
for _i, _w in zip([4, 5, 6, 7, 12, 13, 14, 15, 24, 25, 26, 27, 28, 29, 32, 33, 34, 35, 63, 178, 179, 180, 181], [0.8002, 0.7634, 0.7616, 0.7672, 0.1021, 0.1015, 0.05174, 0.05173, 0.222, 0.2188, 0.06155, 0.08667, 0.1067, 0.08672, 0.09941, 0.08211, 0.09756, 0.08961, 0.0002527, 0.8826, 0.8703, 0.8576, 0.8565]): _vg.add([_i], _w, 'REPLACE')
_vg = ob_cube_001.vertex_groups.new(name='Brazo.R.001')
_vg = ob_cube_001.vertex_groups.new(name='Brazo.R.002')
for _i, _w in zip([16, 17, 18, 19, 32, 33, 34, 35, 178, 179, 180, 181], [0.9934, 0.9917, 0.9903, 0.9913, 0.8968, 0.9154, 0.8987, 0.9071, 0.09204, 0.09763, 0.1089, 0.1103]): _vg.add([_i], _w, 'REPLACE')
_vg = ob_cube_001.vertex_groups.new(name='Pierna.L')
for _i, _w in zip([8, 9, 11, 38, 39, 44, 45, 46, 47, 52, 53, 70, 71, 72, 73, 74, 75], [0.02258, 0.03484, 0.0311, 0.187, 0.2077, 0.8762, 0.1441, 0.8981, 0.1375, 0.7802, 0.8265, 0.788, 0.7902, 0.06824, 0.02167, 0.01755, 0.06902]): _vg.add([_i], _w, 'REPLACE')
_vg = ob_cube_001.vertex_groups.new(name='Rodilla.L')
for _i, _w in zip([44, 46, 52, 53, 58, 59, 60, 61, 72, 73, 74, 75], [0.0529, 0.05207, 0.06756, 0.07182, 0.07528, 0.06614, 0.1041, 0.1192, 0.8044, 0.4818, 0.4857, 0.7966]): _vg.add([_i], _w, 'REPLACE')
_vg = ob_cube_001.vertex_groups.new(name='Pie.L')
for _i, _w in zip([44, 46, 58, 59, 60, 61, 72, 73, 74, 75], [0.0366, 0.01638, 0.9187, 0.9289, 0.8862, 0.8696, 0.1188, 0.4813, 0.4798, 0.1269]): _vg.add([_i], _w, 'REPLACE')
_vg = ob_cube_001.vertex_groups.new(name='Pierna.R')
for _i, _w in zip([0, 1, 2, 3, 8, 9, 10, 11, 36, 37, 38, 39, 40, 41, 42, 43, 52], [0.8762, 0.1441, 0.8981, 0.1375, 0.7802, 0.03484, 0.8265, 0.03109, 0.788, 0.7902, 0.187, 0.2077, 0.06824, 0.02167, 0.01755, 0.06902, 0.02258]): _vg.add([_i], _w, 'REPLACE')
_vg = ob_cube_001.vertex_groups.new(name='Rodilla.R')
for _i, _w in zip([0, 2, 8, 10, 20, 21, 22, 23, 40, 41, 42, 43], [0.0529, 0.05207, 0.06756, 0.07182, 0.07528, 0.06614, 0.1041, 0.1192, 0.8044, 0.4818, 0.4857, 0.7966]): _vg.add([_i], _w, 'REPLACE')
_vg = ob_cube_001.vertex_groups.new(name='Pie.R')
for _i, _w in zip([0, 2, 20, 21, 22, 23, 40, 41, 42, 43], [0.0366, 0.01638, 0.9187, 0.9289, 0.8862, 0.8696, 0.1188, 0.4813, 0.4798, 0.1269]): _vg.add([_i], _w, 'REPLACE')
_m = ob_cube_001.modifiers.new('Subdivision', 'SUBSURF')
_m.levels = 2
_m = ob_cube_001.modifiers.new('Armature', 'ARMATURE')
_m.object = ob_armature
_m = ob_cube_001.modifiers.new('Auto Smooth', 'NODES')
_m.node_group = ng_auto_smooth
_gi = [s.identifier for s in ng_auto_smooth.interface.items_tree if s.item_type == 'SOCKET' and s.in_out == 'INPUT']
_m[_gi[1]] = 0.5236  # Angle
ob_armature.location = (0.0, 0.0, 3.576)
ob_armature.scale = (1.474, 1.474, 1.474)
ob_cube_004.parent = ob_cube_001
ob_cube_004.matrix_parent_inverse = Matrix(((1.0, -0.0, 0.0, -0.0), (-0.0, 1.0, -0.0, 0.0), (0.0, -0.0, 1.0, -3.855), (-0.0, 0.0, -0.0, 1.0)))
ob_cube_004.location = (0.0, 0.0, 3.855)
_vg = ob_cube_004.vertex_groups.new(name='Bone')
_vg = ob_cube_004.vertex_groups.new(name='Bone.001')
_vg = ob_cube_004.vertex_groups.new(name='Bone.002')
_vg = ob_cube_004.vertex_groups.new(name='Bone.003')
_vg = ob_cube_004.vertex_groups.new(name='Brazo.L')
for _i, _w in zip([9, 12, 13, 14, 15], [0.001099, 0.09906, 0.0826, 0.09752, 0.0906]): _vg.add([_i], _w, 'REPLACE')
_vg = ob_cube_004.vertex_groups.new(name='Brazo.L.001')
_vg = ob_cube_004.vertex_groups.new(name='Brazo.L.002')
for _i, _w in zip([8, 9, 10, 11, 12, 13, 14, 15], [0.9912, 0.9736, 0.9895, 0.9887, 0.8973, 0.915, 0.8989, 0.9062]): _vg.add([_i], _w, 'REPLACE')
_vg = ob_cube_004.vertex_groups.new(name='Bone.004')
_vg = ob_cube_004.vertex_groups.new(name='Bone.005')
_vg = ob_cube_004.vertex_groups.new(name='Brazo.R')
for _i, _w in zip([4, 5, 6, 7], [0.09941, 0.08211, 0.09756, 0.08961]): _vg.add([_i], _w, 'REPLACE')
_vg = ob_cube_004.vertex_groups.new(name='Brazo.R.001')
_vg = ob_cube_004.vertex_groups.new(name='Brazo.R.002')
for _i, _w in zip([0, 1, 2, 3, 4, 5, 6, 7], [0.9934, 0.9917, 0.9903, 0.9913, 0.8968, 0.9154, 0.8987, 0.9071]): _vg.add([_i], _w, 'REPLACE')
_vg = ob_cube_004.vertex_groups.new(name='Pierna.L')
_vg = ob_cube_004.vertex_groups.new(name='Rodilla.L')
_vg = ob_cube_004.vertex_groups.new(name='Pie.L')
_vg = ob_cube_004.vertex_groups.new(name='Pierna.R')
_vg = ob_cube_004.vertex_groups.new(name='Rodilla.R')
_vg = ob_cube_004.vertex_groups.new(name='Pie.R')
_m = ob_cube_004.modifiers.new('Subdivision', 'SUBSURF')
_m.levels = 2
_m = ob_cube_004.modifiers.new('Armature', 'ARMATURE')
_m.object = ob_armature
_m = ob_cube_004.modifiers.new('Auto Smooth', 'NODES')
_m.node_group = ng_auto_smooth
_gi = [s.identifier for s in ng_auto_smooth.interface.items_tree if s.item_type == 'SOCKET' and s.in_out == 'INPUT']
_m[_gi[1]] = 0.5236  # Angle

# ---- collection membership
col_collection.objects.link(ob_cube_001)
col_collection.objects.link(ob_armature)
col_collection.objects.link(ob_cube_004)

# ---- scene / render settings (as saved in the file)
scene.frame_start = 1; scene.frame_end = 250; scene.frame_set(1)
scene.render.engine = 'BLENDER_EEVEE_NEXT'
scene.cycles.sampling_pattern = 'TABULATED_SOBOL'
scene.cycles.use_light_tree = False
scene.view_settings.view_transform = 'Filmic'
bpy.context.view_layer.update()

# ---- added for rendering (the .blend has no active camera and no usable light): camera, sun
cam_auto = bpy.data.cameras.new('AutoCamera')
cam_auto.lens = 50.0
cam_auto.sensor_width = 36.0
cam_auto.clip_end = 1000.0
ob_auto_camera = bpy.data.objects.new('AutoCamera', cam_auto)
scene.collection.objects.link(ob_auto_camera)
ob_auto_camera.location = (15.4566, -18.5463, 18.7926)
ob_auto_camera.rotation_euler = (1.09748, -7.21219e-08, 0.694738)
scene.camera = ob_auto_camera
light_auto_sun = bpy.data.lights.new('AutoSun', 'SUN')
light_auto_sun.energy = 3.0
light_auto_sun.angle = 0.0523599
ob_auto_sun = bpy.data.objects.new('AutoSun', light_auto_sun)
scene.collection.objects.link(ob_auto_sun)
ob_auto_sun.rotation_euler = (0.872665, 0.174533, 0.523599)
bpy.context.view_layer.update()
